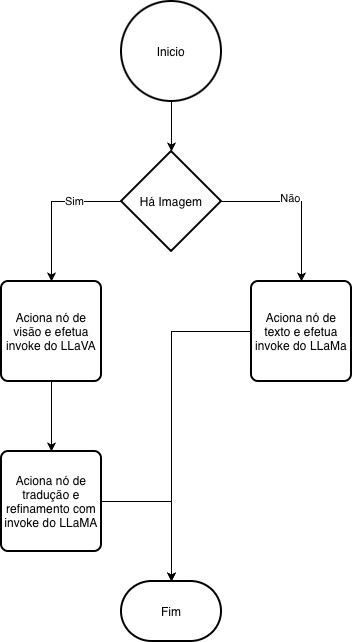

The diagram above was exported from draw.io. Its source (the exported page's mxGraphModel, read from the mxfile embedded in the PNG):
<mxGraphModel dx="1306" dy="781" grid="1" gridSize="10" guides="1" tooltips="1" connect="1" arrows="1" fold="1" page="1" pageScale="1" pageWidth="850" pageHeight="1100" math="0" shadow="0">
  <root>
    <mxCell id="0" />
    <mxCell id="1" parent="0" />
    <mxCell id="oSTq5SB2cPilb5HukYXP-1" edge="1" parent="1" source="oSTq5SB2cPilb5HukYXP-5" style="edgeStyle=orthogonalEdgeStyle;rounded=0;orthogonalLoop=1;jettySize=auto;html=1;" target="oSTq5SB2cPilb5HukYXP-9">
      <mxGeometry relative="1" as="geometry" />
    </mxCell>
    <mxCell id="oSTq5SB2cPilb5HukYXP-2" connectable="0" parent="oSTq5SB2cPilb5HukYXP-1" style="edgeLabel;html=1;align=center;verticalAlign=middle;resizable=0;points=[];" value="Sim" vertex="1">
      <mxGeometry relative="1" x="-0.3647" y="-1" as="geometry">
        <mxPoint as="offset" />
      </mxGeometry>
    </mxCell>
    <mxCell id="oSTq5SB2cPilb5HukYXP-3" edge="1" parent="1" source="oSTq5SB2cPilb5HukYXP-5" style="edgeStyle=orthogonalEdgeStyle;rounded=0;orthogonalLoop=1;jettySize=auto;html=1;" target="oSTq5SB2cPilb5HukYXP-10">
      <mxGeometry relative="1" as="geometry" />
    </mxCell>
    <mxCell id="oSTq5SB2cPilb5HukYXP-4" connectable="0" parent="oSTq5SB2cPilb5HukYXP-3" style="edgeLabel;html=1;align=center;verticalAlign=middle;resizable=0;points=[];" value="Não" vertex="1">
      <mxGeometry relative="1" x="-0.1556" y="4" as="geometry">
        <mxPoint as="offset" />
      </mxGeometry>
    </mxCell>
    <mxCell id="oSTq5SB2cPilb5HukYXP-5" parent="1" style="strokeWidth=2;html=1;shape=mxgraph.flowchart.decision;whiteSpace=wrap;" value="Há Imagem" vertex="1">
      <mxGeometry height="100" width="100" x="200" y="210" as="geometry" />
    </mxCell>
    <mxCell id="oSTq5SB2cPilb5HukYXP-6" parent="1" style="strokeWidth=2;html=1;shape=mxgraph.flowchart.start_2;whiteSpace=wrap;" value="Inicio" vertex="1">
      <mxGeometry height="100" width="100" x="200" y="60" as="geometry" />
    </mxCell>
    <mxCell id="oSTq5SB2cPilb5HukYXP-7" parent="1" style="strokeWidth=2;html=1;shape=mxgraph.flowchart.terminator;whiteSpace=wrap;" value="Fim" vertex="1">
      <mxGeometry height="60" width="100" x="200" y="640" as="geometry" />
    </mxCell>
    <mxCell id="oSTq5SB2cPilb5HukYXP-8" edge="1" parent="1" source="oSTq5SB2cPilb5HukYXP-9" style="edgeStyle=orthogonalEdgeStyle;rounded=0;orthogonalLoop=1;jettySize=auto;html=1;entryX=0.5;entryY=0;entryDx=0;entryDy=0;" target="oSTq5SB2cPilb5HukYXP-11">
      <mxGeometry relative="1" as="geometry" />
    </mxCell>
    <mxCell id="oSTq5SB2cPilb5HukYXP-9" parent="1" style="rounded=1;whiteSpace=wrap;html=1;absoluteArcSize=1;arcSize=14;strokeWidth=2;" value="Aciona nó de visão e efetua invoke do LLaVA" vertex="1">
      <mxGeometry height="100" width="100" x="80" y="340" as="geometry" />
    </mxCell>
    <mxCell id="oSTq5SB2cPilb5HukYXP-10" parent="1" style="rounded=1;whiteSpace=wrap;html=1;absoluteArcSize=1;arcSize=14;strokeWidth=2;" value="Aciona nó de texto e efetua invoke do LLaMa" vertex="1">
      <mxGeometry height="100" width="100" x="330" y="340" as="geometry" />
    </mxCell>
    <mxCell id="oSTq5SB2cPilb5HukYXP-11" parent="1" style="rounded=1;whiteSpace=wrap;html=1;absoluteArcSize=1;arcSize=14;strokeWidth=2;" value="Aciona nó de tradução e refinamento com invoke do LLaMA" vertex="1">
      <mxGeometry height="100" width="100" x="80" y="510" as="geometry" />
    </mxCell>
    <mxCell id="oSTq5SB2cPilb5HukYXP-12" edge="1" parent="1" source="oSTq5SB2cPilb5HukYXP-6" style="edgeStyle=orthogonalEdgeStyle;rounded=0;orthogonalLoop=1;jettySize=auto;html=1;entryX=0.5;entryY=0;entryDx=0;entryDy=0;entryPerimeter=0;" target="oSTq5SB2cPilb5HukYXP-5">
      <mxGeometry relative="1" as="geometry" />
    </mxCell>
    <mxCell id="oSTq5SB2cPilb5HukYXP-13" edge="1" parent="1" source="oSTq5SB2cPilb5HukYXP-11" style="edgeStyle=orthogonalEdgeStyle;rounded=0;orthogonalLoop=1;jettySize=auto;html=1;entryX=0.5;entryY=0;entryDx=0;entryDy=0;entryPerimeter=0;" target="oSTq5SB2cPilb5HukYXP-7">
      <mxGeometry relative="1" as="geometry" />
    </mxCell>
    <mxCell id="oSTq5SB2cPilb5HukYXP-14" edge="1" parent="1" source="oSTq5SB2cPilb5HukYXP-10" style="edgeStyle=orthogonalEdgeStyle;rounded=0;orthogonalLoop=1;jettySize=auto;html=1;entryX=0.5;entryY=0;entryDx=0;entryDy=0;entryPerimeter=0;" target="oSTq5SB2cPilb5HukYXP-7">
      <mxGeometry relative="1" as="geometry" />
    </mxCell>
  </root>
</mxGraphModel>